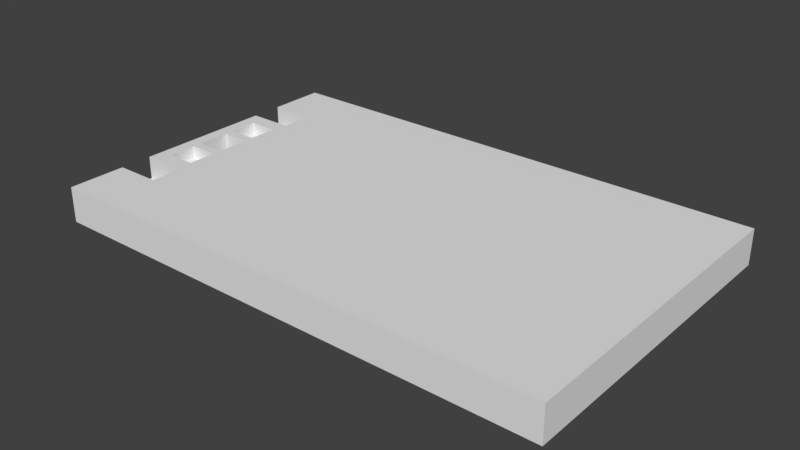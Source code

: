 # Source: flatlight_rev15_7.blend  (saved by Blender 2.79.0; exported with 4.5.12 LTS)
import bpy
from mathutils import Matrix  # noqa: F401  (used for matrix-valued properties, if any)

bpy.ops.wm.read_factory_settings(use_empty=True)
scene = bpy.context.scene
scene.name = 'Scene'

# ---- collections
col_collection_1 = bpy.data.collections.new('Collection 1'); scene.collection.children.link(col_collection_1)

# ---- world
world_world = bpy.data.worlds.new('World'); scene.world = world_world
world_world.color = (0.05088, 0.05088, 0.05088)
world_world.use_sun_shadow = False
world_world.sun_shadow_jitter_overblur = 0.0
world_world.cycles.sampling_method = 'MANUAL'

# ---- meshes
me_cube_001 = bpy.data.meshes.new('Cube.001')
me_cube_001.from_pydata([(-40.0, -25.0, -2.75), (-40.0, -25.0, 2.75), (-40.0, 25.0, -2.75), (-40.0, 25.0, 2.75), (40.0, -25.0, -2.75), (40.0, -25.0, 2.75), (40.0, 25.0, -2.75), (40.0, 25.0, 2.75), (34.92, 25.0, -2.75), (17.45, 25.0, -2.75), (-19.91, 25.0, -2.75), (-33.0, 25.0, -2.75), (-33.0, 25.0, 2.75), (-19.91, 25.0, 2.75), (17.45, 25.0, 2.75), (34.92, 25.0, 2.75), (-33.0, -25.0, -2.75), (-19.91, -25.0, -2.75), (17.45, -25.0, -2.75), (34.92, -25.0, -2.75), (34.92, -25.0, 2.75), (17.45, -25.0, 2.75), (-19.91, -25.0, 2.75), (-33.0, -25.0, 2.75), (-40.0, 16.0, -2.75), (-40.0, 11.0, -2.75), (-40.0, 8.5, -2.75), (-40.0, 4.0, -2.75), (-40.0, 2.6, -2.75), (-40.0, -2.6, -2.75), (-40.0, -4.0, -2.75), (-40.0, -8.5, -2.75), (-40.0, -11.0, -2.75), (-40.0, -16.0, -2.75), (-40.0, -16.0, 2.75), (-40.0, -11.0, 2.75), (-40.0, -8.5, 2.75), (-40.0, -4.0, 2.75), (-40.0, -2.6, 2.75), (-40.0, 2.6, 2.75), (-40.0, 4.0, 2.75), (-40.0, 8.5, 2.75), (-40.0, 11.0, 2.75), (-40.0, 16.0, 2.75), (40.0, -16.0, -2.75), (40.0, -11.0, -2.75), (40.0, -8.5, -2.75), (40.0, -4.0, -2.75), (40.0, -2.6, -2.75), (40.0, 2.6, -2.75), (40.0, 4.0, -2.75), (40.0, 8.5, -2.75), (40.0, 11.0, -2.75), (40.0, 16.0, -2.75), (40.0, 16.0, 2.75), (40.0, 11.0, 2.75), (40.0, 8.5, 2.75), (40.0, 4.0, 2.75), (40.0, 2.6, 2.75), (40.0, -2.6, 2.75), (40.0, -4.0, 2.75), (40.0, -8.5, 2.75), (40.0, -11.0, 2.75), (40.0, -16.0, 2.75), (34.92, 16.0, 2.75), (34.92, 11.0, 2.75), (34.92, 8.5, 2.75), (34.92, 4.0, 2.75), (34.92, 2.6, 2.75), (34.92, -2.6, 2.75), (34.92, -4.0, 2.75), (34.92, -8.5, 2.75), (34.92, -11.0, 2.75), (34.92, -16.0, 2.75), (17.45, 16.0, 2.75), (17.45, 11.0, 2.75), (17.45, 8.5, 2.75), (17.45, 4.0, 2.75), (17.45, 2.6, 2.75), (17.45, -2.6, 2.75), (17.45, -4.0, 2.75), (17.45, -8.5, 2.75), (17.45, -11.0, 2.75), (17.45, -16.0, 2.75), (-19.91, 16.0, 2.75), (-19.91, 11.0, 2.75), (-19.91, 8.5, 2.75), (-19.91, 4.0, 2.75), (-19.91, 2.6, 2.75), (-19.91, -2.6, 2.75), (-19.91, -4.0, 2.75), (-19.91, -8.5, 2.75), (-19.91, -11.0, 2.75), (-19.91, -16.0, 2.75), (-33.0, 16.0, 2.75), (-33.0, 11.0, 2.75), (-33.0, 8.5, 2.75), (-33.0, 4.0, 2.75), (-33.0, 2.6, 2.75), (-33.0, -2.6, 2.75), (-33.0, -4.0, 2.75), (-33.0, -8.5, 2.75), (-33.0, -11.0, 2.75), (-33.0, -16.0, 2.75), (-33.0, 16.0, -2.75), (-33.0, 11.0, -2.75), (-33.0, 8.5, -2.75), (-33.0, 4.0, -2.75), (-33.0, 2.6, -2.75), (-33.0, -2.6, -2.75), (-33.0, -4.0, -2.75), (-33.0, -8.5, -2.75), (-33.0, -11.0, -2.75), (-33.0, -16.0, -2.75), (-19.91, 16.0, -2.75), (-19.91, 11.0, -2.75), (-19.91, 8.5, -2.75), (-19.91, 4.0, -2.75), (-19.91, 2.6, -2.75), (-19.91, -2.6, -2.75), (-19.91, -4.0, -2.75), (-19.91, -8.5, -2.75), (-19.91, -11.0, -2.75), (-19.91, -16.0, -2.75), (17.45, 16.0, -2.75), (17.45, 11.0, -2.75), (17.45, 8.5, -2.75), (17.45, 4.0, -2.75), (17.45, 2.6, -2.75), (17.45, -2.6, -2.75), (17.45, -4.0, -2.75), (17.45, -8.5, -2.75), (17.45, -11.0, -2.75), (17.45, -16.0, -2.75), (34.92, 16.0, -2.75), (34.92, 11.0, -2.75), (34.92, 8.5, -2.75), (34.92, 4.0, -2.75), (34.92, 2.6, -2.75), (34.92, -2.6, -2.75), (34.92, -4.0, -2.75), (34.92, -8.5, -2.75), (34.92, -11.0, -2.75), (34.92, -16.0, -2.75), (-40.0, -25.0, -0.75), (-40.0, 25.0, -0.75), (40.0, 25.0, -0.75), (40.0, -25.0, -0.75), (34.92, -25.0, -0.75), (17.45, -25.0, -0.75), (-19.91, -25.0, -0.75), (-33.0, -25.0, -0.75), (-33.0, 25.0, -0.75), (-19.91, 25.0, -0.75), (17.45, 25.0, -0.75), (34.92, 25.0, -0.75), (40.0, 16.0, -0.75), (40.0, 11.0, -0.75), (40.0, 8.5, -0.75), (40.0, 4.0, -0.75), (40.0, 2.6, -0.75), (40.0, -2.6, -0.75), (40.0, -4.0, -0.75), (40.0, -8.5, -0.75), (40.0, -11.0, -0.75), (40.0, -16.0, -0.75), (-40.0, -16.0, -0.75), (-40.0, -11.0, -0.75), (-40.0, -8.5, -0.75), (-40.0, -4.0, -0.75), (-40.0, -2.6, -0.75), (-40.0, 2.6, -0.75), (-40.0, 4.0, -0.75), (-40.0, 8.5, -0.75), (-40.0, 11.0, -0.75), (-40.0, 16.0, -0.75), (-33.5, 25.0, -2.75), (-38.5, 25.0, -2.75), (-33.5, -25.0, 2.75), (-38.5, -25.0, 2.75), (-38.5, 25.0, 2.75), (-33.5, 25.0, 2.75), (-38.5, -25.0, -2.75), (-33.5, -25.0, -2.75), (-33.5, 16.0, -2.75), (-38.5, 16.0, -2.75), (-33.5, 11.0, -2.75), (-38.5, 11.0, -2.75), (-33.5, 8.5, -2.75), (-38.5, 8.5, -2.75), (-33.5, 4.0, -2.75), (-38.5, 4.0, -2.75), (-33.5, 2.6, -2.75), (-38.5, 2.6, -2.75), (-33.5, -2.6, -2.75), (-38.5, -2.6, -2.75), (-33.5, -4.0, -2.75), (-38.5, -4.0, -2.75), (-33.5, -8.5, -2.75), (-38.5, -8.5, -2.75), (-33.5, -11.0, -2.75), (-38.5, -11.0, -2.75), (-33.5, -16.0, -2.75), (-38.5, -16.0, -2.75), (-38.5, 16.0, 2.75), (-33.5, 16.0, 2.75), (-38.5, 11.0, 2.75), (-33.5, 11.0, 2.75), (-38.5, 8.5, 2.75), (-33.5, 8.5, 2.75), (-38.5, 4.0, 2.75), (-33.5, 4.0, 2.75), (-38.5, 2.6, 2.75), (-33.5, 2.6, 2.75), (-38.5, -2.6, 2.75), (-33.5, -2.6, 2.75), (-38.5, -4.0, 2.75), (-33.5, -4.0, 2.75), (-38.5, -8.5, 2.75), (-33.5, -8.5, 2.75), (-38.5, -11.0, 2.75), (-33.5, -11.0, 2.75), (-38.5, -16.0, 2.75), (-33.5, -16.0, 2.75), (-38.5, 25.0, -0.75), (-33.5, 25.0, -0.75), (-33.5, -25.0, -0.75), (-38.5, -25.0, -0.75), (-40.0, -22.5, -2.75), (40.0, -22.5, 2.75), (34.92, -22.5, 2.75), (17.45, -22.5, 2.75), (-19.91, -22.5, 2.75), (-33.0, -22.5, 2.75), (-33.0, -22.5, -2.75), (-19.91, -22.5, -2.75), (17.45, -22.5, -2.75), (34.92, -22.5, -2.75), (-40.0, -22.5, 2.75), (40.0, -22.5, -2.75), (-40.0, -22.5, -0.75), (40.0, -22.5, -0.75), (-38.5, -22.5, -2.75), (-33.5, -22.5, -2.75), (-33.5, -22.5, 2.75), (-38.5, -22.5, 2.75), (-40.0, 22.5, 2.75), (40.0, 22.5, -2.75), (-40.0, 22.5, -2.75), (40.0, 22.5, 2.75), (34.92, 22.5, 2.75), (17.45, 22.5, 2.75), (-19.91, 22.5, 2.75), (-33.0, 22.5, 2.75), (-33.0, 22.5, -2.75), (-19.91, 22.5, -2.75), (17.45, 22.5, -2.75), (34.92, 22.5, -2.75), (40.0, 22.5, -0.75), (-40.0, 22.5, -0.75), (-33.5, 22.5, 2.75), (-38.5, 22.5, 2.75), (-38.5, 22.5, -2.75), (-33.5, 22.5, -2.75), (-38.0, 25.0, -2.75), (-38.0, -25.0, 2.75), (-38.0, 25.0, 2.75), (-38.0, -25.0, -2.75), (-38.0, 16.0, -2.75), (-38.0, 11.0, -2.75), (-38.0, 8.5, -2.75), (-38.0, 4.0, -2.75), (-38.0, 2.6, -2.75), (-38.0, -2.6, -2.75), (-38.0, -4.0, -2.75), (-38.0, -8.5, -2.75), (-38.0, -11.0, -2.75), (-38.0, -16.0, -2.75), (-38.0, 16.0, 2.75), (-38.0, 11.0, 2.75), (-38.0, 8.5, 2.75), (-38.0, 4.0, 2.75), (-38.0, 2.6, 2.75), (-38.0, -2.6, 2.75), (-38.0, -4.0, 2.75), (-38.0, -8.5, 2.75), (-38.0, -11.0, 2.75), (-38.0, -16.0, 2.75), (-38.0, 25.0, -0.75), (-38.0, -25.0, -0.75), (-38.0, -22.5, 2.75), (-38.0, -22.5, -2.75), (-38.0, 22.5, -2.75), (-38.0, 22.5, 2.75), (-33.0, -16.0, -0.75), (-33.0, -11.0, -0.75), (-33.5, -4.0, 0.75), (-33.5, -8.5, 0.75), (-38.0, -4.0, 0.75), (-38.0, -8.5, 0.75), (-33.5, 8.5, 0.75), (-33.5, 4.0, 0.75), (-38.0, 8.5, 0.75), (-38.0, 4.0, 0.75), (-33.0, 11.0, -0.75), (-33.0, 16.0, -0.75)], [(294, 113), (151, 294), (304, 295), (112, 295), (105, 304), (152, 305)], [(259, 246, 3, 145), (155, 15, 7, 146), (241, 229, 5, 147), (227, 179, 1, 144), (237, 239, 4, 19), (245, 238, 1, 179), (229, 230, 20, 5), (230, 231, 21, 20), (231, 232, 22, 21), (232, 233, 23, 22), (243, 234, 16, 183), (234, 235, 17, 16), (235, 236, 18, 17), (236, 237, 19, 18), (147, 5, 20, 148), (148, 20, 21, 149), (149, 21, 22, 150), (150, 22, 23, 151), (225, 181, 12, 152), (152, 12, 13, 153), (153, 13, 14, 154), (154, 14, 15, 155), (256, 257, 134, 124), (124, 134, 135, 125), (125, 135, 136, 126), (126, 136, 137, 127), (127, 137, 138, 128), (128, 138, 139, 129), (129, 139, 140, 130), (130, 140, 141, 131), (131, 141, 142, 132), (132, 142, 143, 133), (255, 256, 124, 114), (114, 124, 125, 115), (115, 125, 126, 116), (116, 126, 127, 117), (117, 127, 128, 118), (118, 128, 129, 119), (119, 129, 130, 120), (120, 130, 131, 121), (121, 131, 132, 122), (122, 132, 133, 123), (254, 255, 114, 104), (104, 114, 115, 105), (105, 115, 116, 106), (106, 116, 117, 107), (107, 117, 118, 108), (108, 118, 119, 109), (109, 119, 120, 110), (110, 120, 121, 111), (111, 121, 122, 112), (112, 122, 123, 113), (263, 254, 104, 184), (184, 104, 105, 186), (186, 105, 106, 188), (188, 106, 107, 190), (190, 107, 108, 192), (192, 108, 109, 194), (194, 109, 110, 196), (196, 110, 111, 198), (198, 111, 112, 200), (200, 112, 113, 202), (252, 253, 94, 84), (84, 94, 95, 85), (85, 95, 96, 86), (86, 96, 97, 87), (87, 97, 98, 88), (88, 98, 99, 89), (89, 99, 100, 90), (90, 100, 101, 91), (91, 101, 102, 92), (92, 102, 103, 93), (251, 252, 84, 74), (74, 84, 85, 75), (75, 85, 86, 76), (76, 86, 87, 77), (77, 87, 88, 78), (78, 88, 89, 79), (79, 89, 90, 80), (80, 90, 91, 81), (81, 91, 92, 82), (82, 92, 93, 83), (250, 251, 74, 64), (64, 74, 75, 65), (65, 75, 76, 66), (66, 76, 77, 67), (67, 77, 78, 68), (68, 78, 79, 69), (69, 79, 80, 70), (70, 80, 81, 71), (71, 81, 82, 72), (72, 82, 83, 73), (249, 250, 64, 54), (54, 64, 65, 55), (55, 65, 66, 56), (56, 66, 67, 57), (57, 67, 68, 58), (58, 68, 69, 59), (59, 69, 70, 60), (60, 70, 71, 61), (61, 71, 72, 62), (62, 72, 73, 63), (261, 246, 43, 204), (206, 42, 41, 208), (208, 41, 40, 210), (210, 40, 39, 212), (212, 39, 38, 214), (214, 38, 37, 216), (216, 37, 36, 218), (218, 36, 35, 220), (103, 294, 166, 34), (257, 247, 53, 134), (134, 53, 52, 135), (135, 52, 51, 136), (136, 51, 50, 137), (137, 50, 49, 138), (138, 49, 48, 139), (139, 48, 47, 140), (140, 47, 46, 141), (141, 46, 45, 142), (142, 45, 44, 143), (258, 249, 54, 156), (156, 54, 55, 157), (157, 55, 56, 158), (158, 56, 57, 159), (159, 57, 58, 160), (160, 58, 59, 161), (161, 59, 60, 162), (162, 60, 61, 163), (163, 61, 62, 164), (164, 62, 63, 165), (240, 238, 34, 166), (167, 35, 36, 168), (168, 36, 37, 169), (169, 37, 38, 170), (170, 38, 39, 171), (171, 39, 40, 172), (172, 40, 41, 173), (173, 41, 42, 174), (25, 174, 175, 24), (26, 173, 174, 25), (27, 172, 173, 26), (28, 171, 172, 27), (29, 170, 171, 28), (30, 169, 170, 29), (31, 168, 169, 30), (32, 167, 168, 31), (33, 166, 167, 32), (228, 240, 166, 33), (45, 164, 165, 44), (46, 163, 164, 45), (47, 162, 163, 46), (48, 161, 162, 47), (49, 160, 161, 48), (50, 159, 160, 49), (51, 158, 159, 50), (52, 157, 158, 51), (53, 156, 157, 52), (247, 258, 156, 53), (9, 154, 155, 8), (10, 153, 154, 9), (11, 152, 153, 10), (176, 225, 152, 11), (17, 150, 151, 16), (18, 149, 150, 17), (19, 148, 149, 18), (4, 147, 148, 19), (182, 227, 144, 0), (239, 241, 147, 4), (8, 155, 146, 6), (248, 259, 145, 2), (16, 151, 226, 183), (267, 289, 227, 182), (2, 145, 224, 177), (264, 288, 225, 176), (103, 102, 295, 294), (167, 295, 102, 35), (101, 219, 221, 102), (285, 218, 220, 286), (100, 217, 219, 101), (284, 216, 218, 285), (99, 215, 217, 100), (283, 214, 216, 284), (98, 213, 215, 99), (282, 212, 214, 283), (97, 211, 213, 98), (281, 210, 212, 282), (96, 209, 211, 97), (280, 208, 210, 281), (95, 207, 209, 96), (279, 206, 208, 280), (253, 260, 205, 94), (293, 261, 204, 278), (32, 201, 203, 33), (276, 200, 202, 277), (31, 199, 201, 32), (275, 198, 200, 276), (30, 197, 199, 31), (274, 196, 198, 275), (29, 195, 197, 30), (273, 194, 196, 274), (28, 193, 195, 29), (27, 191, 193, 28), (271, 190, 192, 272), (26, 189, 191, 27), (270, 188, 190, 271), (25, 187, 189, 26), (269, 186, 188, 270), (24, 185, 187, 25), (268, 184, 186, 269), (248, 262, 185, 24), (292, 263, 184, 268), (145, 3, 180, 224), (288, 266, 181, 225), (228, 242, 182, 0), (291, 243, 183, 267), (233, 244, 178, 23), (290, 245, 179, 265), (151, 23, 178, 226), (289, 265, 179, 227), (287, 222, 245, 290), (103, 223, 244, 233), (277, 202, 243, 291), (33, 203, 242, 228), (44, 165, 241, 239), (0, 144, 240, 228), (144, 1, 238, 240), (133, 143, 237, 236), (123, 133, 236, 235), (113, 123, 235, 234), (202, 113, 234, 243), (93, 103, 233, 232), (83, 93, 232, 231), (73, 83, 231, 230), (63, 73, 230, 229), (222, 34, 238, 245), (143, 44, 239, 237), (165, 63, 229, 241), (264, 176, 263, 292), (2, 177, 262, 248), (266, 180, 261, 293), (12, 181, 260, 253), (24, 175, 259, 248), (6, 146, 258, 247), (146, 7, 249, 258), (8, 6, 247, 257), (180, 3, 246, 261), (7, 15, 250, 249), (15, 14, 251, 250), (14, 13, 252, 251), (13, 12, 253, 252), (176, 11, 254, 263), (11, 10, 255, 254), (10, 9, 256, 255), (9, 8, 257, 256), (175, 43, 246, 259), (181, 266, 293, 260), (177, 264, 292, 262), (203, 277, 291, 242), (223, 287, 290, 244), (226, 178, 265, 289), (244, 290, 265, 178), (242, 291, 267, 182), (224, 180, 266, 288), (262, 292, 268, 185), (185, 268, 269, 187), (187, 269, 270, 189), (189, 270, 271, 191), (191, 271, 272, 193), (193, 272, 273, 195), (195, 273, 274, 197), (197, 274, 275, 199), (199, 275, 276, 201), (201, 276, 277, 203), (260, 293, 278, 205), (207, 279, 280, 209), (281, 211, 301, 303), (211, 281, 282, 213), (215, 283, 284, 217), (219, 217, 296, 297), (219, 285, 286, 221), (166, 294, 295, 167), (177, 224, 288, 264), (183, 226, 289, 267), (296, 298, 299, 297), (285, 219, 297, 299), (217, 284, 298, 296), (284, 285, 299, 298), (300, 302, 303, 301), (211, 209, 300, 301), (209, 280, 302, 300), (280, 281, 303, 302), (273, 272, 282, 283), (282, 272, 192, 213), (215, 213, 192, 194), (174, 42, 95, 304), (175, 305, 94, 43), (95, 94, 305, 304), (174, 304, 305, 175), (283, 215, 194, 273)])
me_cube_001.use_remesh_preserve_volume = False
me_cube_001.use_remesh_preserve_attributes = False
me_cube_001.use_mirror_vertex_groups = False
me_cube_001.update()

# ---- objects
ob_cube = bpy.data.objects.new('Cube', me_cube_001)

# ---- transforms, parenting, visibility, modifiers, constraints
ob_cube.location = (40.0, 25.0, 2.75)
ob_cube.lineart.crease_threshold = 0.0

# ---- collection membership
col_collection_1.objects.link(ob_cube)

# ---- scene / render settings (as saved in the file)
scene.frame_start = 1; scene.frame_end = 250; scene.frame_set(0)
scene.render.engine = 'BLENDER_EEVEE_NEXT'
scene.render.resolution_percentage = 50
scene.render.dither_intensity = 0.0
scene.cycles.use_denoising = False
scene.cycles.samples = 128
scene.cycles.sampling_pattern = 'TABULATED_SOBOL'
scene.cycles.use_adaptive_sampling = False
scene.cycles.use_light_tree = False
scene.cycles.blur_glossy = 0.0
scene.cycles.sample_clamp_indirect = 0.0
scene.view_settings.view_transform = 'Standard'
scene.unit_settings.scale_length = 0.001
bpy.context.view_layer.update()

# ---- added for rendering (the .blend has no active camera and no usable light): camera, sun
cam_auto = bpy.data.cameras.new('AutoCamera')
cam_auto.lens = 50.0
cam_auto.sensor_width = 36.0
cam_auto.clip_end = 1534.46
ob_auto_camera = bpy.data.objects.new('AutoCamera', cam_auto)
scene.collection.objects.link(ob_auto_camera)
ob_auto_camera.location = (127.434, -79.9205, 72.697)
ob_auto_camera.rotation_euler = (1.09748, -7.21219e-08, 0.694738)
scene.camera = ob_auto_camera
light_auto_sun = bpy.data.lights.new('AutoSun', 'SUN')
light_auto_sun.energy = 3.0
light_auto_sun.angle = 0.0523599
ob_auto_sun = bpy.data.objects.new('AutoSun', light_auto_sun)
scene.collection.objects.link(ob_auto_sun)
ob_auto_sun.rotation_euler = (0.872665, 0.174533, 0.523599)
bpy.context.view_layer.update()
